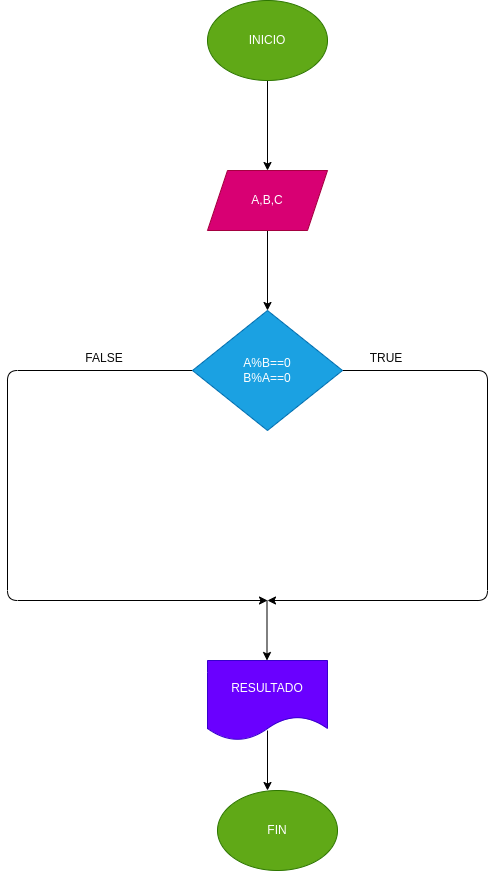

The diagram above was exported from draw.io. Its source (the exported page's mxGraphModel, read from the mxfile embedded in the PNG):
<mxGraphModel dx="662" dy="409" grid="1" gridSize="10" guides="1" tooltips="1" connect="1" arrows="1" fold="1" page="1" pageScale="1" pageWidth="3300" pageHeight="4681" math="0" shadow="0">
  <root>
    <mxCell id="0" />
    <mxCell id="1" parent="0" />
    <mxCell id="2" value="" style="edgeStyle=none;html=1;fontColor=#0a0a0a;" edge="1" parent="1" source="3" target="5">
      <mxGeometry relative="1" as="geometry" />
    </mxCell>
    <mxCell id="3" value="INICIO" style="ellipse;whiteSpace=wrap;html=1;fillColor=#60a917;strokeColor=#2D7600;fontColor=#ffffff;" vertex="1" parent="1">
      <mxGeometry x="240" y="130" width="120" height="80" as="geometry" />
    </mxCell>
    <mxCell id="4" value="" style="edgeStyle=none;html=1;fontColor=#0a0a0a;" edge="1" parent="1" source="5" target="8">
      <mxGeometry relative="1" as="geometry" />
    </mxCell>
    <mxCell id="5" value="A,B,C" style="shape=parallelogram;perimeter=parallelogramPerimeter;whiteSpace=wrap;html=1;fixedSize=1;fillColor=#d80073;strokeColor=#A50040;fontColor=#ffffff;" vertex="1" parent="1">
      <mxGeometry x="240" y="300" width="120" height="60" as="geometry" />
    </mxCell>
    <mxCell id="6" value="" style="edgeStyle=none;html=1;fontColor=#0a0a0a;" edge="1" parent="1" source="8">
      <mxGeometry relative="1" as="geometry">
        <mxPoint x="300" y="730" as="targetPoint" />
        <Array as="points">
          <mxPoint x="520" y="500" />
          <mxPoint x="520" y="730" />
        </Array>
      </mxGeometry>
    </mxCell>
    <mxCell id="7" value="" style="edgeStyle=none;html=1;fontColor=#0a0a0a;" edge="1" parent="1" source="8">
      <mxGeometry relative="1" as="geometry">
        <mxPoint x="300" y="730" as="targetPoint" />
        <Array as="points">
          <mxPoint x="40" y="500" />
          <mxPoint x="40" y="730" />
        </Array>
      </mxGeometry>
    </mxCell>
    <mxCell id="8" value="A%B==0&lt;br&gt;B%A==0" style="rhombus;whiteSpace=wrap;html=1;fillColor=#1ba1e2;strokeColor=#006EAF;fontColor=#ffffff;" vertex="1" parent="1">
      <mxGeometry x="225" y="440" width="150" height="120" as="geometry" />
    </mxCell>
    <mxCell id="9" value="RESULTADO" style="shape=document;whiteSpace=wrap;html=1;boundedLbl=1;fillColor=#6a00ff;strokeColor=#3700CC;fontColor=#ffffff;" vertex="1" parent="1">
      <mxGeometry x="240" y="790" width="120" height="80" as="geometry" />
    </mxCell>
    <mxCell id="10" value="" style="endArrow=classic;html=1;fontColor=#0a0a0a;" edge="1" parent="1">
      <mxGeometry width="50" height="50" relative="1" as="geometry">
        <mxPoint x="299.5" y="730" as="sourcePoint" />
        <mxPoint x="299.5" y="790" as="targetPoint" />
      </mxGeometry>
    </mxCell>
    <mxCell id="11" value="" style="endArrow=classic;html=1;fontColor=#0a0a0a;" edge="1" parent="1">
      <mxGeometry width="50" height="50" relative="1" as="geometry">
        <mxPoint x="300" y="860" as="sourcePoint" />
        <mxPoint x="300" y="920" as="targetPoint" />
      </mxGeometry>
    </mxCell>
    <mxCell id="12" value="FIN" style="ellipse;whiteSpace=wrap;html=1;fillColor=#60a917;strokeColor=#2D7600;fontColor=#ffffff;" vertex="1" parent="1">
      <mxGeometry x="250" y="920" width="120" height="80" as="geometry" />
    </mxCell>
    <mxCell id="13" value="TRUE" style="text;html=1;strokeColor=none;fillColor=none;align=center;verticalAlign=middle;whiteSpace=wrap;rounded=0;fontColor=#0a0a0a;" vertex="1" parent="1">
      <mxGeometry x="389" y="473" width="60" height="30" as="geometry" />
    </mxCell>
    <mxCell id="14" value="FALSE" style="text;html=1;strokeColor=none;fillColor=none;align=center;verticalAlign=middle;whiteSpace=wrap;rounded=0;fontColor=#0a0a0a;" vertex="1" parent="1">
      <mxGeometry x="107" y="473" width="60" height="30" as="geometry" />
    </mxCell>
  </root>
</mxGraphModel>